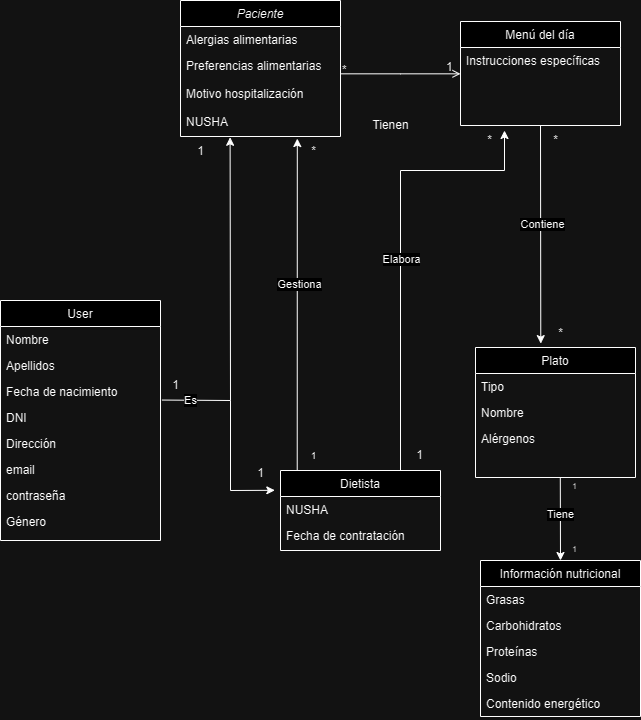

The diagram above was exported from draw.io. Its source (the exported page's mxGraphModel, read from the mxfile embedded in the PNG):
<mxGraphModel dx="1310" dy="765" grid="1" gridSize="10" guides="1" tooltips="1" connect="1" arrows="1" fold="1" page="1" pageScale="1" pageWidth="827" pageHeight="1169" math="0" shadow="0">
  <root>
    <mxCell id="WIyWlLk6GJQsqaUBKTNV-0" />
    <mxCell id="WIyWlLk6GJQsqaUBKTNV-1" parent="WIyWlLk6GJQsqaUBKTNV-0" />
    <mxCell id="zkfFHV4jXpPFQw0GAbJ--0" value="Paciente" style="swimlane;fontStyle=2;align=center;verticalAlign=top;childLayout=stackLayout;horizontal=1;startSize=26;horizontalStack=0;resizeParent=1;resizeLast=0;collapsible=1;marginBottom=0;rounded=0;shadow=0;strokeWidth=1;" parent="WIyWlLk6GJQsqaUBKTNV-1" vertex="1">
      <mxGeometry x="276" y="150" width="160" height="136" as="geometry">
        <mxRectangle x="230" y="140" width="160" height="26" as="alternateBounds" />
      </mxGeometry>
    </mxCell>
    <mxCell id="1iKcyk4eTGsJ_IFF6LQ--1" value="Alergias alimentarias" style="text;align=left;verticalAlign=top;spacingLeft=4;spacingRight=4;overflow=hidden;rotatable=0;points=[[0,0.5],[1,0.5]];portConstraint=eastwest;rounded=0;shadow=0;html=0;" parent="zkfFHV4jXpPFQw0GAbJ--0" vertex="1">
      <mxGeometry y="26" width="160" height="26" as="geometry" />
    </mxCell>
    <mxCell id="1iKcyk4eTGsJ_IFF6LQ--3" value="Preferencias alimentarias" style="text;align=left;verticalAlign=top;spacingLeft=4;spacingRight=4;overflow=hidden;rotatable=0;points=[[0,0.5],[1,0.5]];portConstraint=eastwest;rounded=0;shadow=0;html=0;" parent="zkfFHV4jXpPFQw0GAbJ--0" vertex="1">
      <mxGeometry y="52" width="160" height="28" as="geometry" />
    </mxCell>
    <mxCell id="tp_7UwRejPAIEWwNOHe7-4" value="Motivo hospitalización" style="text;align=left;verticalAlign=top;spacingLeft=4;spacingRight=4;overflow=hidden;rotatable=0;points=[[0,0.5],[1,0.5]];portConstraint=eastwest;rounded=0;shadow=0;html=0;" parent="zkfFHV4jXpPFQw0GAbJ--0" vertex="1">
      <mxGeometry y="80" width="160" height="28" as="geometry" />
    </mxCell>
    <mxCell id="tp_7UwRejPAIEWwNOHe7-5" value="NUSHA&#10;" style="text;align=left;verticalAlign=top;spacingLeft=4;spacingRight=4;overflow=hidden;rotatable=0;points=[[0,0.5],[1,0.5]];portConstraint=eastwest;rounded=0;shadow=0;html=0;" parent="zkfFHV4jXpPFQw0GAbJ--0" vertex="1">
      <mxGeometry y="108" width="160" height="28" as="geometry" />
    </mxCell>
    <mxCell id="zkfFHV4jXpPFQw0GAbJ--17" value="Menú del día" style="swimlane;fontStyle=0;align=center;verticalAlign=top;childLayout=stackLayout;horizontal=1;startSize=26;horizontalStack=0;resizeParent=1;resizeLast=0;collapsible=1;marginBottom=0;rounded=0;shadow=0;strokeWidth=1;" parent="WIyWlLk6GJQsqaUBKTNV-1" vertex="1">
      <mxGeometry x="556" y="171" width="160" height="104" as="geometry">
        <mxRectangle x="550" y="140" width="160" height="26" as="alternateBounds" />
      </mxGeometry>
    </mxCell>
    <mxCell id="zkfFHV4jXpPFQw0GAbJ--21" value="Instrucciones específicas" style="text;align=left;verticalAlign=top;spacingLeft=4;spacingRight=4;overflow=hidden;rotatable=0;points=[[0,0.5],[1,0.5]];portConstraint=eastwest;rounded=0;shadow=0;html=0;" parent="zkfFHV4jXpPFQw0GAbJ--17" vertex="1">
      <mxGeometry y="26" width="160" height="26" as="geometry" />
    </mxCell>
    <mxCell id="tp_7UwRejPAIEWwNOHe7-30" style="text;align=left;verticalAlign=top;spacingLeft=4;spacingRight=4;overflow=hidden;rotatable=0;points=[[0,0.5],[1,0.5]];portConstraint=eastwest;rounded=0;shadow=0;html=0;" parent="zkfFHV4jXpPFQw0GAbJ--17" vertex="1">
      <mxGeometry y="52" width="160" height="26" as="geometry" />
    </mxCell>
    <mxCell id="zkfFHV4jXpPFQw0GAbJ--26" value="" style="endArrow=open;shadow=0;strokeWidth=1;rounded=0;endFill=1;edgeStyle=elbowEdgeStyle;elbow=vertical;" parent="WIyWlLk6GJQsqaUBKTNV-1" source="zkfFHV4jXpPFQw0GAbJ--0" target="zkfFHV4jXpPFQw0GAbJ--17" edge="1">
      <mxGeometry x="0.5" y="41" relative="1" as="geometry">
        <mxPoint x="316" y="182" as="sourcePoint" />
        <mxPoint x="476" y="182" as="targetPoint" />
        <mxPoint x="-40" y="32" as="offset" />
      </mxGeometry>
    </mxCell>
    <mxCell id="zkfFHV4jXpPFQw0GAbJ--27" value="*" style="resizable=0;align=left;verticalAlign=bottom;labelBackgroundColor=none;fontSize=12;" parent="zkfFHV4jXpPFQw0GAbJ--26" connectable="0" vertex="1">
      <mxGeometry x="-1" relative="1" as="geometry">
        <mxPoint y="4" as="offset" />
      </mxGeometry>
    </mxCell>
    <mxCell id="zkfFHV4jXpPFQw0GAbJ--28" value="1" style="resizable=0;align=right;verticalAlign=bottom;labelBackgroundColor=none;fontSize=12;" parent="zkfFHV4jXpPFQw0GAbJ--26" connectable="0" vertex="1">
      <mxGeometry x="1" relative="1" as="geometry">
        <mxPoint x="-7" y="1" as="offset" />
      </mxGeometry>
    </mxCell>
    <mxCell id="1iKcyk4eTGsJ_IFF6LQ--0" value="Tienen" style="text;html=1;align=center;verticalAlign=middle;resizable=0;points=[];autosize=1;strokeColor=none;fillColor=none;" parent="WIyWlLk6GJQsqaUBKTNV-1" vertex="1">
      <mxGeometry x="456" y="260" width="60" height="30" as="geometry" />
    </mxCell>
    <mxCell id="1iKcyk4eTGsJ_IFF6LQ--5" value="User" style="swimlane;fontStyle=0;align=center;verticalAlign=top;childLayout=stackLayout;horizontal=1;startSize=26;horizontalStack=0;resizeParent=1;resizeLast=0;collapsible=1;marginBottom=0;rounded=0;shadow=0;strokeWidth=1;" parent="WIyWlLk6GJQsqaUBKTNV-1" vertex="1">
      <mxGeometry x="96" y="450" width="160" height="240" as="geometry">
        <mxRectangle x="340" y="380" width="170" height="26" as="alternateBounds" />
      </mxGeometry>
    </mxCell>
    <mxCell id="1iKcyk4eTGsJ_IFF6LQ--6" value="Nombre" style="text;align=left;verticalAlign=top;spacingLeft=4;spacingRight=4;overflow=hidden;rotatable=0;points=[[0,0.5],[1,0.5]];portConstraint=eastwest;" parent="1iKcyk4eTGsJ_IFF6LQ--5" vertex="1">
      <mxGeometry y="26" width="160" height="26" as="geometry" />
    </mxCell>
    <mxCell id="1iKcyk4eTGsJ_IFF6LQ--11" value="Apellidos" style="text;align=left;verticalAlign=top;spacingLeft=4;spacingRight=4;overflow=hidden;rotatable=0;points=[[0,0.5],[1,0.5]];portConstraint=eastwest;" parent="1iKcyk4eTGsJ_IFF6LQ--5" vertex="1">
      <mxGeometry y="52" width="160" height="26" as="geometry" />
    </mxCell>
    <mxCell id="1iKcyk4eTGsJ_IFF6LQ--12" value="Fecha de nacimiento" style="text;align=left;verticalAlign=top;spacingLeft=4;spacingRight=4;overflow=hidden;rotatable=0;points=[[0,0.5],[1,0.5]];portConstraint=eastwest;" parent="1iKcyk4eTGsJ_IFF6LQ--5" vertex="1">
      <mxGeometry y="78" width="160" height="26" as="geometry" />
    </mxCell>
    <mxCell id="1iKcyk4eTGsJ_IFF6LQ--13" value="DNI" style="text;align=left;verticalAlign=top;spacingLeft=4;spacingRight=4;overflow=hidden;rotatable=0;points=[[0,0.5],[1,0.5]];portConstraint=eastwest;" parent="1iKcyk4eTGsJ_IFF6LQ--5" vertex="1">
      <mxGeometry y="104" width="160" height="26" as="geometry" />
    </mxCell>
    <mxCell id="tp_7UwRejPAIEWwNOHe7-6" value="Dirección" style="text;align=left;verticalAlign=top;spacingLeft=4;spacingRight=4;overflow=hidden;rotatable=0;points=[[0,0.5],[1,0.5]];portConstraint=eastwest;" parent="1iKcyk4eTGsJ_IFF6LQ--5" vertex="1">
      <mxGeometry y="130" width="160" height="26" as="geometry" />
    </mxCell>
    <mxCell id="tp_7UwRejPAIEWwNOHe7-11" value="email" style="text;align=left;verticalAlign=top;spacingLeft=4;spacingRight=4;overflow=hidden;rotatable=0;points=[[0,0.5],[1,0.5]];portConstraint=eastwest;" parent="1iKcyk4eTGsJ_IFF6LQ--5" vertex="1">
      <mxGeometry y="156" width="160" height="26" as="geometry" />
    </mxCell>
    <mxCell id="tp_7UwRejPAIEWwNOHe7-12" value="contraseña" style="text;align=left;verticalAlign=top;spacingLeft=4;spacingRight=4;overflow=hidden;rotatable=0;points=[[0,0.5],[1,0.5]];portConstraint=eastwest;" parent="1iKcyk4eTGsJ_IFF6LQ--5" vertex="1">
      <mxGeometry y="182" width="160" height="26" as="geometry" />
    </mxCell>
    <mxCell id="DQnyNZGjuhZauvXe6UhP-2" value="Género" style="text;align=left;verticalAlign=top;spacingLeft=4;spacingRight=4;overflow=hidden;rotatable=0;points=[[0,0.5],[1,0.5]];portConstraint=eastwest;rounded=0;shadow=0;html=0;" parent="1iKcyk4eTGsJ_IFF6LQ--5" vertex="1">
      <mxGeometry y="208" width="160" height="26" as="geometry" />
    </mxCell>
    <mxCell id="1iKcyk4eTGsJ_IFF6LQ--21" value="Plato" style="swimlane;fontStyle=0;align=center;verticalAlign=top;childLayout=stackLayout;horizontal=1;startSize=26;horizontalStack=0;resizeParent=1;resizeLast=0;collapsible=1;marginBottom=0;rounded=0;shadow=0;strokeWidth=1;" parent="WIyWlLk6GJQsqaUBKTNV-1" vertex="1">
      <mxGeometry x="571" y="497" width="160" height="130" as="geometry">
        <mxRectangle x="340" y="380" width="170" height="26" as="alternateBounds" />
      </mxGeometry>
    </mxCell>
    <mxCell id="1iKcyk4eTGsJ_IFF6LQ--23" value="Tipo" style="text;align=left;verticalAlign=top;spacingLeft=4;spacingRight=4;overflow=hidden;rotatable=0;points=[[0,0.5],[1,0.5]];portConstraint=eastwest;" parent="1iKcyk4eTGsJ_IFF6LQ--21" vertex="1">
      <mxGeometry y="26" width="160" height="26" as="geometry" />
    </mxCell>
    <mxCell id="tp_7UwRejPAIEWwNOHe7-20" value="Nombre" style="text;align=left;verticalAlign=top;spacingLeft=4;spacingRight=4;overflow=hidden;rotatable=0;points=[[0,0.5],[1,0.5]];portConstraint=eastwest;" parent="1iKcyk4eTGsJ_IFF6LQ--21" vertex="1">
      <mxGeometry y="52" width="160" height="26" as="geometry" />
    </mxCell>
    <mxCell id="1iKcyk4eTGsJ_IFF6LQ--25" value="Alérgenos" style="text;align=left;verticalAlign=top;spacingLeft=4;spacingRight=4;overflow=hidden;rotatable=0;points=[[0,0.5],[1,0.5]];portConstraint=eastwest;" parent="1iKcyk4eTGsJ_IFF6LQ--21" vertex="1">
      <mxGeometry y="78" width="160" height="26" as="geometry" />
    </mxCell>
    <mxCell id="tp_7UwRejPAIEWwNOHe7-19" style="text;align=left;verticalAlign=top;spacingLeft=4;spacingRight=4;overflow=hidden;rotatable=0;points=[[0,0.5],[1,0.5]];portConstraint=eastwest;" parent="1iKcyk4eTGsJ_IFF6LQ--21" vertex="1">
      <mxGeometry y="104" width="160" height="26" as="geometry" />
    </mxCell>
    <mxCell id="1iKcyk4eTGsJ_IFF6LQ--34" value="&lt;font style=&quot;font-size: 10px;&quot;&gt;1&lt;/font&gt;" style="text;html=1;align=center;verticalAlign=middle;resizable=0;points=[];autosize=1;strokeColor=none;fillColor=none;" parent="WIyWlLk6GJQsqaUBKTNV-1" vertex="1">
      <mxGeometry x="394" y="590" width="30" height="30" as="geometry" />
    </mxCell>
    <mxCell id="1iKcyk4eTGsJ_IFF6LQ--35" value="*" style="text;html=1;align=center;verticalAlign=middle;resizable=0;points=[];autosize=1;strokeColor=none;fillColor=none;" parent="WIyWlLk6GJQsqaUBKTNV-1" vertex="1">
      <mxGeometry x="394" y="286" width="30" height="30" as="geometry" />
    </mxCell>
    <mxCell id="1iKcyk4eTGsJ_IFF6LQ--40" value="" style="endArrow=none;html=1;rounded=0;exitX=1.009;exitY=0.829;exitDx=0;exitDy=0;exitPerimeter=0;" parent="WIyWlLk6GJQsqaUBKTNV-1" source="1iKcyk4eTGsJ_IFF6LQ--12" edge="1">
      <mxGeometry width="50" height="50" relative="1" as="geometry">
        <mxPoint x="346" y="600" as="sourcePoint" />
        <mxPoint x="326" y="550" as="targetPoint" />
      </mxGeometry>
    </mxCell>
    <mxCell id="DQnyNZGjuhZauvXe6UhP-11" value="Es" style="edgeLabel;html=1;align=center;verticalAlign=middle;resizable=0;points=[];" parent="1iKcyk4eTGsJ_IFF6LQ--40" vertex="1" connectable="0">
      <mxGeometry x="0.0378" y="-2" relative="1" as="geometry">
        <mxPoint x="-7" y="-3" as="offset" />
      </mxGeometry>
    </mxCell>
    <mxCell id="1iKcyk4eTGsJ_IFF6LQ--45" value="1" style="text;html=1;align=center;verticalAlign=middle;resizable=0;points=[];autosize=1;strokeColor=none;fillColor=none;" parent="WIyWlLk6GJQsqaUBKTNV-1" vertex="1">
      <mxGeometry x="256" y="520" width="30" height="30" as="geometry" />
    </mxCell>
    <mxCell id="9GfDaSXUK7PrsyW5hERJ-6" value="" style="endArrow=none;html=1;rounded=0;" parent="WIyWlLk6GJQsqaUBKTNV-1" edge="1">
      <mxGeometry width="50" height="50" relative="1" as="geometry">
        <mxPoint x="406" y="420" as="sourcePoint" />
        <mxPoint x="406" y="420" as="targetPoint" />
      </mxGeometry>
    </mxCell>
    <mxCell id="zP3csim_Rxh4L7D9p0u8-1" value="" style="endArrow=none;html=1;rounded=0;" parent="WIyWlLk6GJQsqaUBKTNV-1" edge="1">
      <mxGeometry width="50" height="50" relative="1" as="geometry">
        <mxPoint x="326" y="550" as="sourcePoint" />
        <mxPoint x="326" y="640" as="targetPoint" />
      </mxGeometry>
    </mxCell>
    <mxCell id="zP3csim_Rxh4L7D9p0u8-2" value="" style="endArrow=classic;html=1;rounded=0;entryX=0.002;entryY=0.283;entryDx=0;entryDy=0;entryPerimeter=0;" parent="WIyWlLk6GJQsqaUBKTNV-1" edge="1">
      <mxGeometry width="50" height="50" relative="1" as="geometry">
        <mxPoint x="326" y="640" as="sourcePoint" />
        <mxPoint x="370.31999999999994" y="639.81" as="targetPoint" />
      </mxGeometry>
    </mxCell>
    <mxCell id="tp_7UwRejPAIEWwNOHe7-22" value="" style="endArrow=classic;html=1;rounded=0;entryX=0.31;entryY=1.028;entryDx=0;entryDy=0;entryPerimeter=0;" parent="WIyWlLk6GJQsqaUBKTNV-1" target="tp_7UwRejPAIEWwNOHe7-5" edge="1">
      <mxGeometry width="50" height="50" relative="1" as="geometry">
        <mxPoint x="326" y="550" as="sourcePoint" />
        <mxPoint x="326" y="340" as="targetPoint" />
      </mxGeometry>
    </mxCell>
    <mxCell id="tp_7UwRejPAIEWwNOHe7-23" value="1" style="text;html=1;align=center;verticalAlign=middle;resizable=0;points=[];autosize=1;strokeColor=none;fillColor=none;" parent="WIyWlLk6GJQsqaUBKTNV-1" vertex="1">
      <mxGeometry x="341" y="608" width="30" height="30" as="geometry" />
    </mxCell>
    <mxCell id="tp_7UwRejPAIEWwNOHe7-24" value="1" style="text;html=1;align=center;verticalAlign=middle;resizable=0;points=[];autosize=1;strokeColor=none;fillColor=none;" parent="WIyWlLk6GJQsqaUBKTNV-1" vertex="1">
      <mxGeometry x="281" y="286" width="30" height="30" as="geometry" />
    </mxCell>
    <mxCell id="tp_7UwRejPAIEWwNOHe7-25" value="" style="endArrow=classic;html=1;rounded=0;exitX=0.142;exitY=0;exitDx=0;exitDy=0;exitPerimeter=0;entryX=0.73;entryY=1.073;entryDx=0;entryDy=0;entryPerimeter=0;" parent="WIyWlLk6GJQsqaUBKTNV-1" target="tp_7UwRejPAIEWwNOHe7-5" edge="1">
      <mxGeometry width="50" height="50" relative="1" as="geometry">
        <mxPoint x="392.72" y="620" as="sourcePoint" />
        <mxPoint x="393" y="340" as="targetPoint" />
      </mxGeometry>
    </mxCell>
    <mxCell id="DQnyNZGjuhZauvXe6UhP-10" value="Gestiona" style="edgeLabel;html=1;align=center;verticalAlign=middle;resizable=0;points=[];" parent="tp_7UwRejPAIEWwNOHe7-25" vertex="1" connectable="0">
      <mxGeometry x="0.1206" y="-1" relative="1" as="geometry">
        <mxPoint as="offset" />
      </mxGeometry>
    </mxCell>
    <mxCell id="tp_7UwRejPAIEWwNOHe7-26" value="" style="endArrow=classic;html=1;rounded=0;exitX=0.5;exitY=1;exitDx=0;exitDy=0;entryX=0.408;entryY=-0.03;entryDx=0;entryDy=0;entryPerimeter=0;" parent="WIyWlLk6GJQsqaUBKTNV-1" source="zkfFHV4jXpPFQw0GAbJ--17" target="1iKcyk4eTGsJ_IFF6LQ--21" edge="1">
      <mxGeometry width="50" height="50" relative="1" as="geometry">
        <mxPoint x="426" y="460" as="sourcePoint" />
        <mxPoint x="476" y="410" as="targetPoint" />
      </mxGeometry>
    </mxCell>
    <mxCell id="DQnyNZGjuhZauvXe6UhP-6" value="Contiene" style="edgeLabel;html=1;align=center;verticalAlign=middle;resizable=0;points=[];" parent="tp_7UwRejPAIEWwNOHe7-26" vertex="1" connectable="0">
      <mxGeometry x="-0.1013" y="1" relative="1" as="geometry">
        <mxPoint as="offset" />
      </mxGeometry>
    </mxCell>
    <mxCell id="tp_7UwRejPAIEWwNOHe7-27" value="*" style="text;html=1;align=center;verticalAlign=middle;resizable=0;points=[];autosize=1;strokeColor=none;fillColor=none;" parent="WIyWlLk6GJQsqaUBKTNV-1" vertex="1">
      <mxGeometry x="636" y="275" width="30" height="30" as="geometry" />
    </mxCell>
    <mxCell id="tp_7UwRejPAIEWwNOHe7-28" value="*" style="text;html=1;align=center;verticalAlign=middle;resizable=0;points=[];autosize=1;strokeColor=none;fillColor=none;" parent="WIyWlLk6GJQsqaUBKTNV-1" vertex="1">
      <mxGeometry x="641" y="468" width="30" height="30" as="geometry" />
    </mxCell>
    <mxCell id="tp_7UwRejPAIEWwNOHe7-32" value="Dietista" style="swimlane;fontStyle=0;align=center;verticalAlign=top;childLayout=stackLayout;horizontal=1;startSize=26;horizontalStack=0;resizeParent=1;resizeLast=0;collapsible=1;marginBottom=0;rounded=0;shadow=0;strokeWidth=1;" parent="WIyWlLk6GJQsqaUBKTNV-1" vertex="1">
      <mxGeometry x="376" y="620" width="160" height="80" as="geometry">
        <mxRectangle x="340" y="380" width="170" height="26" as="alternateBounds" />
      </mxGeometry>
    </mxCell>
    <mxCell id="tp_7UwRejPAIEWwNOHe7-37" value="NUSHA" style="text;align=left;verticalAlign=top;spacingLeft=4;spacingRight=4;overflow=hidden;rotatable=0;points=[[0,0.5],[1,0.5]];portConstraint=eastwest;" parent="tp_7UwRejPAIEWwNOHe7-32" vertex="1">
      <mxGeometry y="26" width="160" height="26" as="geometry" />
    </mxCell>
    <mxCell id="tp_7UwRejPAIEWwNOHe7-38" value="Fecha de contratación" style="text;align=left;verticalAlign=top;spacingLeft=4;spacingRight=4;overflow=hidden;rotatable=0;points=[[0,0.5],[1,0.5]];portConstraint=eastwest;" parent="tp_7UwRejPAIEWwNOHe7-32" vertex="1">
      <mxGeometry y="52" width="160" height="26" as="geometry" />
    </mxCell>
    <mxCell id="tp_7UwRejPAIEWwNOHe7-40" value="" style="endArrow=none;html=1;rounded=0;exitX=0.75;exitY=0;exitDx=0;exitDy=0;" parent="WIyWlLk6GJQsqaUBKTNV-1" source="tp_7UwRejPAIEWwNOHe7-32" edge="1">
      <mxGeometry width="50" height="50" relative="1" as="geometry">
        <mxPoint x="336" y="520" as="sourcePoint" />
        <mxPoint x="496" y="320" as="targetPoint" />
      </mxGeometry>
    </mxCell>
    <mxCell id="DQnyNZGjuhZauvXe6UhP-5" value="Elabora" style="edgeLabel;html=1;align=center;verticalAlign=middle;resizable=0;points=[];" parent="tp_7UwRejPAIEWwNOHe7-40" vertex="1" connectable="0">
      <mxGeometry x="0.4133" relative="1" as="geometry">
        <mxPoint as="offset" />
      </mxGeometry>
    </mxCell>
    <mxCell id="tp_7UwRejPAIEWwNOHe7-41" value="" style="endArrow=classic;html=1;rounded=0;" parent="WIyWlLk6GJQsqaUBKTNV-1" edge="1">
      <mxGeometry width="50" height="50" relative="1" as="geometry">
        <mxPoint x="496" y="320" as="sourcePoint" />
        <mxPoint x="600" y="280" as="targetPoint" />
        <Array as="points">
          <mxPoint x="600" y="320" />
        </Array>
      </mxGeometry>
    </mxCell>
    <mxCell id="tp_7UwRejPAIEWwNOHe7-42" value="1" style="text;html=1;align=center;verticalAlign=middle;resizable=0;points=[];autosize=1;strokeColor=none;fillColor=none;" parent="WIyWlLk6GJQsqaUBKTNV-1" vertex="1">
      <mxGeometry x="500" y="590" width="30" height="30" as="geometry" />
    </mxCell>
    <mxCell id="tp_7UwRejPAIEWwNOHe7-43" value="*" style="text;html=1;align=center;verticalAlign=middle;resizable=0;points=[];autosize=1;strokeColor=none;fillColor=none;" parent="WIyWlLk6GJQsqaUBKTNV-1" vertex="1">
      <mxGeometry x="570" y="275" width="30" height="30" as="geometry" />
    </mxCell>
    <mxCell id="tp_7UwRejPAIEWwNOHe7-45" value="Información nutricional" style="swimlane;fontStyle=0;align=center;verticalAlign=top;childLayout=stackLayout;horizontal=1;startSize=26;horizontalStack=0;resizeParent=1;resizeLast=0;collapsible=1;marginBottom=0;rounded=0;shadow=0;strokeWidth=1;" parent="WIyWlLk6GJQsqaUBKTNV-1" vertex="1">
      <mxGeometry x="576" y="710" width="160" height="156" as="geometry">
        <mxRectangle x="340" y="380" width="170" height="26" as="alternateBounds" />
      </mxGeometry>
    </mxCell>
    <mxCell id="tp_7UwRejPAIEWwNOHe7-46" value="Grasas" style="text;align=left;verticalAlign=top;spacingLeft=4;spacingRight=4;overflow=hidden;rotatable=0;points=[[0,0.5],[1,0.5]];portConstraint=eastwest;" parent="tp_7UwRejPAIEWwNOHe7-45" vertex="1">
      <mxGeometry y="26" width="160" height="26" as="geometry" />
    </mxCell>
    <mxCell id="tp_7UwRejPAIEWwNOHe7-47" value="Carbohidratos" style="text;align=left;verticalAlign=top;spacingLeft=4;spacingRight=4;overflow=hidden;rotatable=0;points=[[0,0.5],[1,0.5]];portConstraint=eastwest;" parent="tp_7UwRejPAIEWwNOHe7-45" vertex="1">
      <mxGeometry y="52" width="160" height="26" as="geometry" />
    </mxCell>
    <mxCell id="tp_7UwRejPAIEWwNOHe7-48" value="Proteínas" style="text;align=left;verticalAlign=top;spacingLeft=4;spacingRight=4;overflow=hidden;rotatable=0;points=[[0,0.5],[1,0.5]];portConstraint=eastwest;" parent="tp_7UwRejPAIEWwNOHe7-45" vertex="1">
      <mxGeometry y="78" width="160" height="26" as="geometry" />
    </mxCell>
    <mxCell id="tp_7UwRejPAIEWwNOHe7-49" value="Sodio" style="text;align=left;verticalAlign=top;spacingLeft=4;spacingRight=4;overflow=hidden;rotatable=0;points=[[0,0.5],[1,0.5]];portConstraint=eastwest;" parent="tp_7UwRejPAIEWwNOHe7-45" vertex="1">
      <mxGeometry y="104" width="160" height="26" as="geometry" />
    </mxCell>
    <mxCell id="tp_7UwRejPAIEWwNOHe7-50" value="Contenido energético" style="text;align=left;verticalAlign=top;spacingLeft=4;spacingRight=4;overflow=hidden;rotatable=0;points=[[0,0.5],[1,0.5]];portConstraint=eastwest;" parent="tp_7UwRejPAIEWwNOHe7-45" vertex="1">
      <mxGeometry y="130" width="160" height="26" as="geometry" />
    </mxCell>
    <mxCell id="tp_7UwRejPAIEWwNOHe7-51" value="" style="endArrow=classic;html=1;rounded=0;exitX=0.53;exitY=0.996;exitDx=0;exitDy=0;exitPerimeter=0;entryX=0.5;entryY=0;entryDx=0;entryDy=0;" parent="WIyWlLk6GJQsqaUBKTNV-1" source="tp_7UwRejPAIEWwNOHe7-19" target="tp_7UwRejPAIEWwNOHe7-45" edge="1">
      <mxGeometry width="50" height="50" relative="1" as="geometry">
        <mxPoint x="410" y="690" as="sourcePoint" />
        <mxPoint x="460" y="640" as="targetPoint" />
      </mxGeometry>
    </mxCell>
    <mxCell id="DQnyNZGjuhZauvXe6UhP-7" value="Tiene" style="edgeLabel;html=1;align=center;verticalAlign=middle;resizable=0;points=[];" parent="tp_7UwRejPAIEWwNOHe7-51" vertex="1" connectable="0">
      <mxGeometry x="-0.1071" y="-1" relative="1" as="geometry">
        <mxPoint as="offset" />
      </mxGeometry>
    </mxCell>
    <mxCell id="tp_7UwRejPAIEWwNOHe7-52" value="&lt;font style=&quot;font-size: 8px;&quot;&gt;1&lt;/font&gt;" style="text;html=1;align=center;verticalAlign=middle;resizable=0;points=[];autosize=1;strokeColor=none;fillColor=none;" parent="WIyWlLk6GJQsqaUBKTNV-1" vertex="1">
      <mxGeometry x="655" y="620" width="30" height="30" as="geometry" />
    </mxCell>
    <mxCell id="tp_7UwRejPAIEWwNOHe7-53" value="&lt;font style=&quot;font-size: 8px;&quot;&gt;1&lt;/font&gt;" style="text;html=1;align=center;verticalAlign=middle;resizable=0;points=[];autosize=1;strokeColor=none;fillColor=none;" parent="WIyWlLk6GJQsqaUBKTNV-1" vertex="1">
      <mxGeometry x="655" y="683" width="30" height="30" as="geometry" />
    </mxCell>
  </root>
</mxGraphModel>